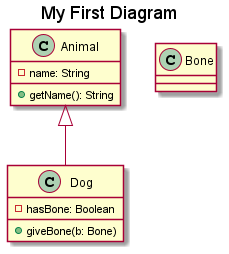

The diagram above was rendered by PlantUML. Its source (embedded in the PNG):
@startuml
title My First Diagram

class Animal {
  - name: String
  + getName(): String
}

class Dog extends Animal {
  - hasBone: Boolean
  + giveBone(b: Bone)
}

class Bone

@enduml